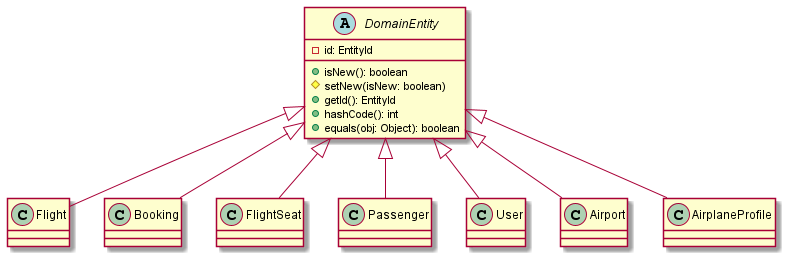

The diagram above was rendered by PlantUML. Its source (embedded in the PNG):
@startuml

abstract class DomainEntity {
  - id: EntityId
  + isNew(): boolean
  # setNew(isNew: boolean)
  + getId(): EntityId
  + hashCode(): int
  + equals(obj: Object): boolean
}

class Flight

class Booking 

class FlightSeat

class Passenger 

class User

class Airport

class AirplaneProfile

Flight -up-|> DomainEntity
FlightSeat -up-|> DomainEntity
Booking -up-|> DomainEntity
Passenger -up-|> DomainEntity
User -up-|> DomainEntity
Airport -up-|> DomainEntity
AirplaneProfile -up-|> DomainEntity

@enduml